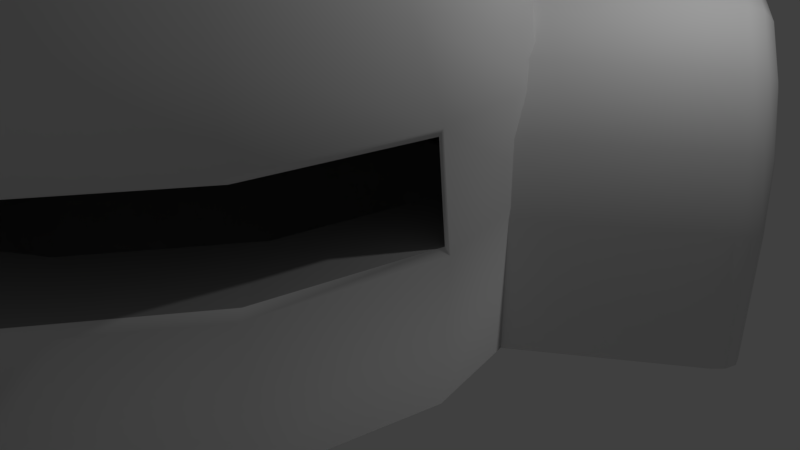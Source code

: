 # Source: Dome_Bunker.blend  (saved by Blender 2.79.0; exported with 4.5.12 LTS)
import bpy
from mathutils import Matrix  # noqa: F401  (used for matrix-valued properties, if any)

bpy.ops.wm.read_factory_settings(use_empty=True)
scene = bpy.context.scene
scene.name = 'Scene'

# ---- collections
col_collection_1 = bpy.data.collections.new('Collection 1'); scene.collection.children.link(col_collection_1)

# ---- materials (node trees are filled in below, after node groups)
mat_base = bpy.data.materials.new('Base')
mat_base.alpha_threshold = 0.0
mat_base.use_transparent_shadow = False
mat_base.roughness = 0.5
mat_base.specular_intensity = 0.0
mat_edge = bpy.data.materials.new('Edge')
mat_edge.alpha_threshold = 0.0
mat_edge.use_transparent_shadow = False
mat_edge.diffuse_color = (0.3626, 0.3626, 0.3626, 1.0)
mat_edge.roughness = 0.5
mat_edge.specular_intensity = 0.0

# ---- node groups
ng_auto_smooth = bpy.data.node_groups.new('Auto Smooth', 'GeometryNodeTree')
_s = ng_auto_smooth.interface.new_socket(name='Geometry', in_out='OUTPUT', socket_type='NodeSocketGeometry')
_s = ng_auto_smooth.interface.new_socket(name='Geometry', in_out='INPUT', socket_type='NodeSocketGeometry')
_s = ng_auto_smooth.interface.new_socket(name='Angle', in_out='INPUT', socket_type='NodeSocketFloat')
_s.subtype = 'ANGLE'
_s.min_value = 0.0
_s.max_value = 3.142
ng_auto_smooth.is_modifier = True
_N = ng_auto_smooth.nodes; _L = ng_auto_smooth.links
n0 = _N.new('NodeGroupOutput'); n0.name = 'Group Output'; n0.location = (480, -100)
n1 = _N.new('NodeGroupInput'); n1.name = 'Group Input'; n1.location = (-420, -300)
n2 = _N.new('NodeGroupInput'); n2.name = 'Group Input.001'; n2.location = (-60, -100)
n3 = _N.new('GeometryNodeSetShadeSmooth'); n3.name = 'Set Shade Smooth'; n3.location = (120, -100)
n3.domain = 'EDGE'
n4 = _N.new('GeometryNodeSetShadeSmooth'); n4.name = 'Set Shade Smooth.001'; n4.location = (300, -100)
n5 = _N.new('GeometryNodeInputMeshEdgeAngle'); n5.name = 'Edge Angle'; n5.location = (-420, -220)
n6 = _N.new('GeometryNodeInputEdgeSmooth'); n6.name = 'Is Edge Smooth'; n6.location = (-60, -160)
n7 = _N.new('GeometryNodeInputShadeSmooth'); n7.name = 'Is Face Smooth'; n7.location = (-240, -340)
n8 = _N.new('FunctionNodeBooleanMath'); n8.name = 'Boolean Math'; n8.location = (-60, -220)
n9 = _N.new('FunctionNodeCompare'); n9.name = 'Compare'; n9.location = (-240, -180)
n9.operation = 'LESS_EQUAL'
_L.new(n5.outputs[0], n9.inputs[0])
_L.new(n4.outputs[0], n0.inputs[0])
_L.new(n1.outputs[1], n9.inputs[1])
_L.new(n9.outputs[0], n8.inputs[0])
_L.new(n7.outputs[0], n8.inputs[1])
_L.new(n2.outputs[0], n3.inputs[0])
_L.new(n6.outputs[0], n3.inputs[1])
_L.new(n3.outputs[0], n4.inputs[0])
_L.new(n8.outputs[0], n3.inputs[2])
n0.is_active_output = True

# ---- material node trees

# ---- world
world_world = bpy.data.worlds.new('World'); scene.world = world_world
world_world.color = (0.05088, 0.05088, 0.05088)
world_world.use_sun_shadow = False
world_world.sun_shadow_jitter_overblur = 0.0
world_world.cycles.sampling_method = 'MANUAL'

# ---- cameras
cam_camera = bpy.data.cameras.new('Camera')
cam_camera.clip_end = 100.0
cam_camera.lens = 35.0
cam_camera.sensor_width = 32.0
cam_camera.sensor_height = 18.0
cam_camera.ortho_scale = 7.314
cam_camera.dof.focus_distance = 0.0
cam_camera.dof.aperture_fstop = 128.0

# ---- lights
light_lamp = bpy.data.lights.new('Lamp', 'POINT')
light_lamp.transmission_factor = 0.0
light_lamp.cutoff_distance = 30.0
light_lamp.energy = 100.0
light_lamp.shadow_buffer_clip_start = 1.001
light_lamp.shadow_soft_size = 0.1
light_lamp.shadow_maximum_resolution = 0.006
light_lamp.use_absolute_resolution = True

# ---- meshes
me_cylinder = bpy.data.meshes.new('Cylinder')
me_cylinder.from_pydata([(1.436e-07, 2.382, -1.849), (3.311e-07, 3.605, 1.252), (0.3246, 2.297, -1.849), (0.6047, 3.447, 1.252), (0.5997, 2.056, -1.849), (1.117, 2.997, 1.252), (0.7836, 1.695, -1.849), (1.46, 2.324, 1.252), (0.8566, 1.213, -1.849), (1.58, 1.53, 1.252), (-1.58, -0.0003285, 1.252), (1.58, -0.0003287, 1.252), (-0.8566, 1.213, -1.849), (-1.58, 1.53, 1.252), (-0.7836, 1.695, -1.849), (-1.46, 2.324, 1.252), (-0.5997, 2.056, -1.849), (-1.117, 2.997, 1.252), (-0.3246, 2.297, -1.849), (-0.6047, 3.447, 1.252), (0.8566, -2.474e-07, -1.849), (-0.8566, -2.474e-07, -1.849), (0.8566, -4.582e-08, 0.8011), (-0.8566, -4.582e-08, 0.8011), (-6.791e-07, 2.382, 0.8011), (0.3246, 2.297, 0.8011), (0.5997, 2.056, 0.8011), (0.7836, 1.695, 0.8011), (0.8566, 1.213, 0.8011), (-0.8566, 1.213, 0.8011), (-0.7836, 1.695, 0.8011), (-0.5997, 2.056, 0.8011), (-0.3246, 2.297, 0.8011), (-1.58, -0.0003285, -1.54), (-1.391, -0.0002425, -1.849), (-1.555, -0.000317, -1.695), (-1.485, -0.0002855, -1.808), (1.391, -0.0002425, -1.849), (1.58, -0.0003286, -1.54), (1.485, -0.0002856, -1.808), (1.555, -0.000317, -1.695), (1.94e-07, 3.285, -1.849), (2.119e-07, 3.605, -1.54), (2.031e-07, 3.445, -1.808), (2.097e-07, 3.562, -1.695), (0.6047, 3.447, -1.54), (0.5313, 3.146, -1.849), (0.5949, 3.407, -1.695), (0.568, 3.296, -1.808), (1.117, 2.997, -1.54), (0.9818, 2.751, -1.849), (1.099, 2.964, -1.695), (1.05, 2.874, -1.808), (1.46, 2.324, -1.54), (1.283, 2.159, -1.849), (1.436, 2.302, -1.695), (1.371, 2.242, -1.808), (1.58, 1.53, -1.54), (1.391, 1.447, -1.849), (1.555, 1.519, -1.695), (1.485, 1.488, -1.808), (-1.58, 1.53, -1.54), (-1.391, 1.447, -1.849), (-1.555, 1.519, -1.695), (-1.485, 1.488, -1.808), (-1.46, 2.324, -1.54), (-1.283, 2.159, -1.849), (-1.436, 2.302, -1.695), (-1.371, 2.242, -1.808), (-1.117, 2.997, -1.54), (-0.9818, 2.751, -1.849), (-1.099, 2.964, -1.695), (-1.05, 2.874, -1.808), (-0.6047, 3.447, -1.54), (-0.5313, 3.146, -1.849), (-0.5949, 3.407, -1.695), (-0.568, 3.296, -1.808), (0.8566, 0.04653, -1.805), (-0.8566, 0.04653, -1.805), (0.8566, 0.04653, 1.849), (-0.8566, 0.04653, 1.849)], [], [(73, 19, 1, 42), (4, 2, 46, 50), (6, 4, 50, 54), (8, 6, 54, 58), (2, 0, 41, 46), (20, 8, 58, 37), (14, 12, 62, 66), (16, 14, 66, 70), (18, 16, 70, 74), (0, 18, 74, 41), (20, 22, 79, 77), (42, 1, 3, 45), (49, 5, 7, 53), (53, 7, 9, 57), (61, 13, 15, 65), (57, 9, 11, 38), (13, 61, 33, 10), (65, 15, 17, 69), (69, 17, 19, 73), (45, 3, 5, 49), (25, 26, 27, 28, 22, 23, 29, 30, 31, 32, 24), (12, 14, 30, 29), (6, 8, 28, 27), (0, 2, 25, 24), (14, 16, 31, 30), (8, 20, 22, 28), (2, 4, 26, 25), (16, 18, 32, 31), (21, 12, 29, 23), (4, 6, 27, 26), (18, 0, 24, 32), (42, 45, 47, 44), (44, 47, 48, 43), (43, 48, 46, 41), (45, 49, 51, 47), (47, 51, 52, 48), (48, 52, 50, 46), (49, 53, 55, 51), (51, 55, 56, 52), (52, 56, 54, 50), (53, 57, 59, 55), (55, 59, 60, 56), (56, 60, 58, 54), (37, 58, 60, 39), (39, 60, 59, 40), (40, 59, 57, 38), (62, 34, 36, 64), (64, 36, 35, 63), (63, 35, 33, 61), (61, 65, 67, 63), (63, 67, 68, 64), (64, 68, 66, 62), (65, 69, 71, 67), (67, 71, 72, 68), (68, 72, 70, 66), (69, 73, 75, 71), (71, 75, 76, 72), (72, 76, 74, 70), (73, 42, 44, 75), (75, 44, 43, 76), (76, 43, 41, 74), (12, 21, 34, 62), (77, 78, 80, 79), (21, 78, 77, 20), (22, 23, 80, 79), (23, 21, 78, 80)])
me_cylinder.polygons.foreach_set('use_smooth', [1, 0, 0, 0, 0, 0, 0, 0, 0, 0, 1, 1, 1, 1, 1, 1, 1, 1, 1, 1, 0, 1, 1, 1, 1, 1, 1, 1, 1, 1, 1, 1, 1, 1, 1, 1, 1, 1, 1, 1, 1, 1, 1, 1, 1, 1, 1, 1, 1, 1, 1, 1, 1, 1, 1, 1, 1, 1, 1, 1, 1, 0, 1, 0, 0, 1])
me_cylinder.polygons.foreach_set('material_index', [0, 0, 0, 0, 0, 0, 0, 0, 0, 0, 1, 0, 0, 0, 0, 0, 0, 0, 0, 0, 0, 1, 1, 1, 1, 1, 1, 1, 1, 1, 1, 0, 0, 0, 0, 0, 0, 0, 0, 0, 0, 0, 0, 0, 0, 0, 0, 0, 0, 0, 0, 0, 0, 0, 0, 0, 0, 0, 0, 0, 0, 0, 1, 1, 0, 1])
me_cylinder.materials.append(mat_base)
me_cylinder.materials.append(mat_edge)
me_cylinder.use_remesh_preserve_volume = False
me_cylinder.use_remesh_preserve_attributes = False
me_cylinder.use_mirror_vertex_groups = False
me_cylinder.update()
me_sphere = bpy.data.meshes.new('Sphere')
me_sphere.from_pydata([(-4.768e-07, 3.536, 5.041), (-4.768e-07, 4.157, 4.391), (-4.768e-07, 4.619, 3.649), (-4.768e-07, 4.904, 2.682), (-4.768e-07, 5.0, 1.659), (1.423e-06, 3.229, 5.501), (-1.353, 3.266, 5.437), (1.236, 2.984, 5.182), (1.353, 3.266, 5.041), (1.591, 3.841, 4.391), (1.768, 4.268, 3.649), (1.877, 4.531, 2.682), (1.913, 4.619, 1.659), (-1.236, 2.984, 5.501), (-2.5, 2.5, 5.437), (2.284, 2.284, 5.182), (2.5, 2.5, 5.041), (2.94, 2.94, 4.391), (3.266, 3.266, 3.649), (3.468, 3.468, 2.682), (3.536, 3.536, 1.659), (-2.284, 2.284, 5.501), (-3.266, 1.353, 5.437), (2.984, 1.236, 5.182), (3.266, 1.353, 5.041), (3.841, 1.591, 4.391), (4.268, 1.768, 3.649), (4.531, 1.877, 2.682), (4.619, 1.913, 1.659), (-2.984, 1.236, 5.501), (-3.536, 6.258e-07, 5.437), (3.229, -9.757e-07, 5.182), (3.536, -9.537e-07, 5.041), (4.157, -1.013e-06, 4.391), (4.619, -8.643e-07, 3.649), (-3.229, 8.259e-07, 5.501), (-3.266, -1.353, 5.437), (2.984, -1.236, 5.182), (3.266, -1.353, 5.041), (3.841, -1.591, 4.391), (4.268, -1.768, 3.649), (-2.984, -1.236, 5.501), (-2.5, -2.5, 5.437), (2.284, -2.284, 5.182), (2.5, -2.5, 5.041), (2.94, -2.94, 4.391), (3.266, -3.266, 3.649), (-2.284, -2.284, 5.501), (-1.353, -3.266, 5.437), (1.236, -2.984, 5.182), (1.353, -3.266, 5.041), (1.591, -3.841, 4.391), (1.768, -4.268, 3.649), (-1.236, -2.984, 5.501), (-8.941e-07, -3.536, 5.437), (-1.348e-06, -3.229, 5.182), (-8.941e-07, -3.536, 5.041), (-1.639e-06, -4.157, 4.391), (-1.49e-06, -4.619, 3.649), (-1.348e-06, -3.229, 5.501), (1.353, -3.266, 5.437), (-1.236, -2.984, 5.182), (-1.353, -3.266, 5.041), (-1.591, -3.841, 4.391), (-1.768, -4.268, 3.649), (-1.877, -4.531, 2.682), (-1.913, -4.619, 1.659), (1.236, -2.984, 5.501), (2.5, -2.5, 5.437), (-2.284, -2.284, 5.182), (-2.5, -2.5, 5.041), (-2.94, -2.94, 4.391), (-3.266, -3.266, 3.649), (-3.468, -3.468, 2.682), (-3.536, -3.536, 1.659), (2.284, -2.284, 5.501), (3.266, -1.353, 5.437), (2.984, -1.236, 5.501), (-2.984, -1.236, 5.182), (-3.266, -1.353, 5.041), (-3.841, -1.591, 4.391), (-4.268, -1.768, 3.649), (-4.531, -1.877, 2.682), (-4.619, -1.913, 1.659), (3.536, -9.537e-07, 5.437), (3.229, -9.757e-07, 5.501), (-3.229, 8.259e-07, 5.182), (-3.536, 6.258e-07, 5.041), (-4.157, 1.52e-06, 4.391), (-4.619, 1.222e-06, 3.649), (-4.904, 7.749e-07, 2.682), (-5.0, 1.371e-06, 1.659), (3.266, 1.353, 5.437), (2.984, 1.236, 5.501), (-2.984, 1.236, 5.182), (-3.266, 1.353, 5.041), (-3.841, 1.591, 4.391), (-4.268, 1.768, 3.649), (-4.531, 1.877, 2.682), (-4.619, 1.913, 1.659), (-1.913, 4.619, -0.02002), (-3.536, 3.536, -0.02002), (2.5, 2.5, 5.437), (2.284, 2.284, 5.501), (-2.284, 2.284, 5.182), (-2.5, 2.5, 5.041), (-2.94, 2.94, 4.391), (-3.266, 3.266, 3.649), (-3.468, 3.468, 2.682), (-3.536, 3.536, 1.659), (-4.619, 1.913, -0.02002), (-5.0, 1.371e-06, -0.02002), (-4.619, -1.913, -0.02002), (-3.536, -3.536, -0.02002), (-1.913, -4.619, -0.02002), (-1.639e-06, -5.0, -0.02002), (1.913, -4.619, -0.02002), (-4.768e-07, 3.536, 5.437), (1.353, 3.266, 5.437), (-1.236, 2.984, 5.182), (-1.353, 3.266, 5.041), (-1.591, 3.841, 4.391), (-1.768, 4.268, 3.649), (-1.877, 4.531, 2.682), (-1.913, 4.619, 1.659), (3.536, -3.536, -0.02002), (4.619, -1.913, -0.02002), (5.0, -1.162e-06, -0.02002), (4.619, 1.913, -0.02002), (3.536, 3.536, -0.02002), (1.913, 4.619, -0.02002), (-4.768e-07, 5.0, -0.02002), (1.236, 2.984, 5.501), (1.423e-06, 3.229, 5.182), (3.884, 1.02, 2.574), (3.98, 1.02, 1.551), (3.51, -0.8565, 2.574), (3.599, -0.8932, 1.551), (2.447, -2.447, 2.574), (2.515, -2.515, 1.551), (0.8565, -3.51, 2.574), (0.8932, -3.599, 1.551), (-1.02, -3.884, 2.574), (-1.02, -3.98, 1.551), (4.866, 0.0837, 2.753), (4.832, 0.06622, 2.675), (4.928, 0.0722, 1.651), (4.984, 0.08101, 1.579), (4.508, -1.867, 2.764), (4.459, -1.805, 2.675), (4.547, -1.841, 1.652), (4.619, -1.913, 1.575), (3.451, -3.451, 2.764), (3.396, -3.396, 2.675), (3.463, -3.463, 1.652), (3.536, -3.536, 1.575), (1.867, -4.508, 2.764), (1.805, -4.459, 2.675), (1.841, -4.547, 1.652), (1.913, -4.619, 1.575), (-0.06698, -4.837, 2.675), (-0.08369, -4.865, 2.759), (-0.08134, -4.984, 1.574), (-0.06758, -4.93, 1.652), (-4.47e-07, 4.773, 0.05883), (-1.827, 4.41, 0.05883), (-3.375, 3.375, 0.05883), (-4.41, 1.827, 0.05883), (-4.773, 1.311e-06, 0.05883), (-4.41, -1.827, 0.05883), (-3.375, -3.375, 0.05883), (-1.827, -4.41, 0.05883), (1.827, -4.41, 0.05883), (3.375, -3.375, 0.05883), (4.41, -1.827, 0.05883), (4.773, -1.103e-06, 0.05883), (4.41, 1.827, 0.05883), (3.375, 3.375, 0.05883), (1.827, 4.41, 0.05883), (-1.58e-06, -4.773, 0.05883), (-4.768e-07, 3.558, 5.018), (1.361, 3.287, 5.018), (2.516, 2.516, 5.018), (3.287, 1.361, 5.018), (3.558, -9.558e-07, 5.018), (3.287, -1.361, 5.018), (2.516, -2.516, 5.018), (1.361, -3.287, 5.018), (-9.206e-07, -3.558, 5.018), (-1.361, -3.287, 5.018), (-2.516, -2.516, 5.018), (-3.287, -1.361, 5.018), (-3.558, 6.577e-07, 5.018), (-3.287, 1.361, 5.018), (-2.516, 2.516, 5.018), (-1.361, 3.287, 5.018)], [], [(37, 43, 75, 77), (180, 0, 8, 181), (2, 1, 9, 10), (3, 2, 10, 11), (4, 3, 11, 12), (12, 11, 19, 20), (69, 78, 41, 47), (181, 8, 16, 182), (10, 9, 17, 18), (11, 10, 18, 19), (87, 79, 36, 30), (182, 16, 24, 183), (18, 17, 25, 26), (19, 18, 26, 27), (20, 19, 27, 28), (27, 26, 34, 144), (62, 56, 54, 48), (183, 24, 32, 184), (26, 25, 33, 34), (145, 149, 136, 134), (184, 32, 38, 185), (34, 33, 39, 40), (28, 27, 144, 147), (147, 151, 126, 127), (94, 104, 21, 29), (32, 24, 92, 84), (61, 69, 47, 53), (7, 15, 103, 132), (119, 133, 5, 13), (185, 38, 44, 186), (40, 39, 45, 46), (149, 153, 138, 136), (156, 52, 58, 161), (186, 44, 50, 187), (46, 45, 51, 52), (153, 157, 140, 138), (162, 161, 65, 66), (31, 37, 77, 85), (23, 31, 85, 93), (0, 120, 6, 117), (55, 61, 53, 59), (120, 105, 14, 6), (15, 23, 93, 103), (78, 86, 35, 41), (187, 50, 56, 188), (52, 51, 57, 58), (157, 160, 142, 140), (146, 145, 134, 135), (133, 7, 132, 5), (58, 57, 63, 64), (160, 163, 143, 142), (162, 66, 114, 115), (8, 0, 117, 118), (24, 16, 102, 92), (104, 119, 13, 21), (50, 44, 68, 60), (188, 56, 62, 189), (38, 32, 84, 76), (105, 95, 22, 14), (189, 62, 70, 190), (64, 63, 71, 72), (65, 64, 72, 73), (66, 65, 73, 74), (44, 38, 76, 68), (79, 70, 42, 36), (73, 72, 81, 82), (74, 73, 82, 83), (43, 49, 67, 75), (6, 13, 5, 117), (14, 21, 13, 6), (56, 50, 60, 54), (190, 70, 79, 191), (72, 71, 80, 81), (22, 29, 21, 14), (49, 55, 59, 67), (191, 79, 87, 192), (81, 80, 88, 89), (82, 81, 89, 90), (83, 82, 90, 91), (30, 35, 29, 22), (36, 41, 35, 30), (90, 89, 97, 98), (150, 146, 135, 137), (91, 90, 98, 99), (42, 47, 41, 36), (48, 53, 47, 42), (54, 59, 53, 48), (95, 87, 30, 22), (192, 87, 95, 193), (89, 88, 96, 97), (91, 99, 110, 111), (4, 12, 130, 131), (70, 62, 48, 42), (158, 154, 139, 141), (193, 95, 105, 194), (97, 96, 106, 107), (109, 124, 100, 101), (98, 97, 107, 108), (124, 4, 131, 100), (99, 98, 108, 109), (60, 67, 59, 54), (161, 58, 64, 65), (68, 75, 67, 60), (99, 109, 101, 110), (76, 77, 75, 68), (148, 40, 46, 152), (109, 108, 123, 124), (84, 85, 77, 76), (20, 28, 128, 129), (92, 93, 85, 84), (12, 20, 129, 130), (102, 103, 93, 92), (66, 74, 113, 114), (86, 94, 29, 35), (74, 83, 112, 113), (194, 105, 120, 195), (152, 46, 52, 156), (107, 106, 121, 122), (83, 91, 111, 112), (108, 107, 122, 123), (16, 8, 118, 102), (195, 120, 0, 180), (122, 121, 1, 2), (123, 122, 2, 3), (124, 123, 3, 4), (118, 132, 103, 102), (117, 5, 132, 118), (15, 7, 133, 119, 104, 94, 86, 78, 69, 61, 55, 49, 43, 37, 31, 23), (127, 128, 176, 175), (159, 162, 115, 116), (163, 158, 141, 143), (28, 147, 127, 128), (154, 150, 137, 139), (151, 155, 125, 126), (155, 159, 116, 125), (145, 146, 147, 144), (149, 145, 144, 148), (151, 147, 146, 150), (150, 154, 155, 151), (153, 149, 148, 152), (157, 153, 152, 156), (159, 155, 154, 158), (161, 162, 163, 160), (158, 163, 162, 159), (160, 157, 156, 161), (144, 34, 40, 148), (165, 166, 167, 168, 169, 170, 171, 179, 172, 173, 174, 175, 176, 177, 178, 164), (128, 129, 177, 176), (112, 113, 170, 169), (129, 130, 178, 177), (131, 100, 165, 164), (130, 131, 164, 178), (101, 110, 167, 166), (115, 116, 172, 179), (116, 125, 173, 172), (100, 101, 166, 165), (111, 112, 169, 168), (114, 115, 179, 171), (125, 126, 174, 173), (113, 114, 171, 170), (126, 127, 175, 174), (110, 111, 168, 167), (121, 195, 180, 1), (106, 194, 195, 121), (96, 193, 194, 106), (88, 192, 193, 96), (80, 191, 192, 88), (71, 190, 191, 80), (63, 189, 190, 71), (57, 188, 189, 63), (51, 187, 188, 57), (45, 186, 187, 51), (39, 185, 186, 45), (33, 184, 185, 39), (25, 183, 184, 33), (17, 182, 183, 25), (9, 181, 182, 17), (1, 180, 181, 9)])
me_sphere.polygons.foreach_set('use_smooth', [1, 0, 1, 1, 1, 1, 1, 0, 1, 1, 1, 0, 1, 1, 1, 1, 1, 0, 1, 0, 0, 1, 1, 1, 1, 1, 1, 1, 1, 0, 1, 0, 1, 0, 1, 0, 1, 1, 1, 1, 1, 1, 1, 1, 0, 1, 0, 0, 1, 1, 0, 1, 1, 1, 1, 1, 0, 1, 1, 0, 1, 1, 1, 1, 1, 1, 1, 1, 0, 0, 1, 0, 1, 0, 1, 0, 1, 1, 1, 0, 0, 1, 0, 1, 0, 0, 0, 1, 0, 1, 1, 1, 1, 0, 0, 1, 1, 1, 1, 1, 0, 1, 0, 1, 0, 1, 1, 0, 1, 0, 1, 0, 1, 1, 1, 0, 1, 1, 1, 1, 1, 0, 1, 1, 1, 0, 0, 0, 1, 1, 0, 1, 0, 1, 1, 1, 1, 1, 1, 1, 1, 1, 1, 1, 1, 1, 0, 1, 1, 1, 1, 1, 1, 1, 1, 1, 1, 1, 1, 1, 1, 1, 1, 1, 1, 1, 1, 1, 1, 1, 1, 1, 1, 1, 1, 1, 1, 1])
me_sphere.polygons.foreach_set('material_index', [0, 0, 0, 0, 0, 0, 0, 0, 0, 0, 0, 0, 0, 0, 0, 0, 0, 0, 0, 1, 0, 0, 0, 0, 0, 0, 0, 0, 0, 0, 0, 1, 0, 0, 0, 1, 0, 0, 0, 0, 0, 0, 0, 0, 0, 0, 1, 1, 0, 0, 1, 0, 0, 0, 0, 0, 0, 0, 0, 0, 0, 0, 0, 0, 0, 0, 0, 0, 0, 0, 0, 0, 0, 0, 0, 0, 0, 0, 0, 0, 0, 0, 1, 0, 0, 0, 0, 0, 0, 0, 0, 0, 0, 1, 0, 0, 0, 0, 0, 0, 0, 0, 0, 0, 0, 0, 0, 0, 0, 0, 0, 0, 0, 0, 0, 0, 0, 0, 0, 0, 0, 0, 0, 0, 0, 0, 0, 0, 0, 0, 1, 0, 1, 0, 0, 0, 0, 0, 0, 0, 0, 0, 0, 0, 0, 0, 0, 0, 0, 0, 0, 0, 0, 0, 0, 0, 0, 0, 0, 0, 0, 0, 0, 0, 0, 0, 0, 0, 0, 0, 0, 0, 0, 0, 0, 0, 0, 0])
me_sphere.materials.append(mat_base)
me_sphere.materials.append(mat_edge)
me_sphere.use_remesh_preserve_volume = False
me_sphere.use_remesh_preserve_attributes = False
me_sphere.use_mirror_vertex_groups = False
me_sphere.update()

# ---- objects
ob_cylinder = bpy.data.objects.new('Cylinder', me_cylinder)
ob_sphere = bpy.data.objects.new('Sphere', me_sphere)
ob_lamp = bpy.data.objects.new('Lamp', light_lamp)
ob_camera = bpy.data.objects.new('Camera', cam_camera)

# ---- transforms, parenting, visibility, modifiers, constraints
ob_cylinder.location = (1.87, 1.571, -0.0008415)
ob_cylinder.rotation_euler = (1.571, 1.949e-09, -0.9327)
ob_cylinder.scale = (1.248, 1.0, 1.0)
ob_cylinder.lineart.crease_threshold = 0.0
_m = ob_cylinder.modifiers.new('Auto Smooth', 'NODES')
_m.node_group = ng_auto_smooth
_gi = [s.identifier for s in ng_auto_smooth.interface.items_tree if s.item_type == 'SOCKET' and s.in_out == 'INPUT']
_m[_gi[1]] = 1.571  # Angle
ob_sphere.location = (-2.22, -1.528, 0.02312)
ob_sphere.lineart.crease_threshold = 0.0
_m = ob_sphere.modifiers.new('Auto Smooth', 'NODES')
_m.node_group = ng_auto_smooth
_gi = [s.identifier for s in ng_auto_smooth.interface.items_tree if s.item_type == 'SOCKET' and s.in_out == 'INPUT']
_m[_gi[1]] = 1.571  # Angle
ob_lamp.location = (4.076, 1.005, 5.904)
ob_lamp.rotation_euler = (0.6503, 0.05522, 1.866)
ob_lamp.lock_rotations_4d = False
ob_lamp.empty_display_type = 'ARROWS'
ob_lamp.color = (0.0, 0.0, 0.0, 0.0)
ob_lamp.lineart.crease_threshold = 0.0
ob_camera.location = (7.481, -6.508, 5.344)
ob_camera.rotation_euler = (1.109, 0.0, 0.8149)
ob_camera.lock_rotations_4d = False
ob_camera.empty_display_type = 'ARROWS'
ob_camera.color = (0.0, 0.0, 0.0, 0.0)
ob_camera.display_type = 'WIRE'
ob_camera.lineart.crease_threshold = 0.0

# ---- collection membership
col_collection_1.objects.link(ob_cylinder)
col_collection_1.objects.link(ob_sphere)
col_collection_1.objects.link(ob_lamp)
col_collection_1.objects.link(ob_camera)

# ---- scene / render settings (as saved in the file)
scene.camera = ob_camera
scene.frame_start = 1; scene.frame_end = 250; scene.frame_set(1)
scene.render.engine = 'BLENDER_EEVEE_NEXT'
scene.render.resolution_percentage = 50
scene.render.dither_intensity = 0.0
scene.cycles.use_denoising = False
scene.cycles.samples = 128
scene.cycles.sampling_pattern = 'TABULATED_SOBOL'
scene.cycles.use_adaptive_sampling = False
scene.cycles.use_light_tree = False
scene.cycles.blur_glossy = 0.0
scene.cycles.sample_clamp_indirect = 0.0
scene.view_settings.view_transform = 'Standard'
bpy.context.view_layer.update()
